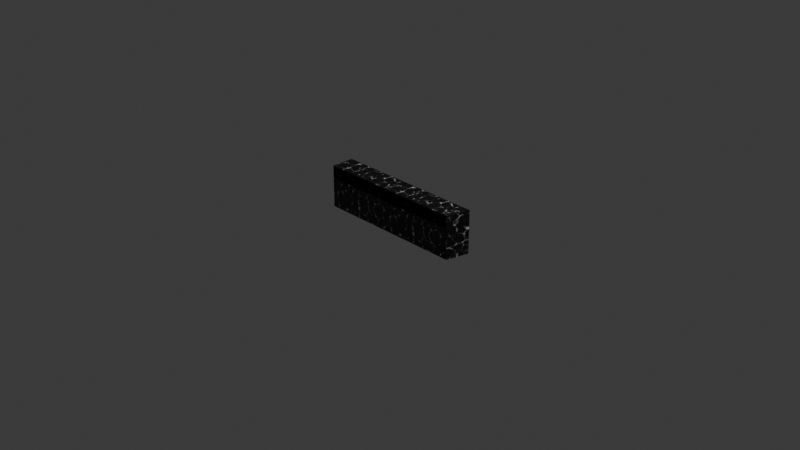 # Source: booktable.blend  (saved by Blender 4.2.66; exported with 4.5.12 LTS)
import bpy
from mathutils import Matrix  # noqa: F401  (used for matrix-valued properties, if any)

bpy.ops.wm.read_factory_settings(use_empty=True)
scene = bpy.context.scene
scene.name = 'Scene'

# ---- collections
col_collection = bpy.data.collections.new('Collection'); scene.collection.children.link(col_collection)

# ---- images (referenced by path relative to the original .blend; pixels are not part of the script)
import os
ASSET_DIR = os.environ.get("B2B_ASSET_DIR", "")  # directory of the original .blend (textures are referenced by path, not embedded)
HERE = os.path.dirname(os.path.abspath(__file__))  # packed textures are extracted next to this script under _unpacked/

def load_image(name, relpath, width, height, colorspace="sRGB"):
    """Load a texture the original file referenced (path relative to the .blend, or extracted next to this script)."""
    p = next((c for c in (os.path.join(HERE, relpath), os.path.join(ASSET_DIR, relpath)) if relpath and os.path.exists(c)), "")
    if p:
        img = bpy.data.images.load(p, check_existing=True)
        img.name = name
    else:  # same state as the original file: an image datablock whose file is absent (Cycles renders it pink)
        img = bpy.data.images.new(name, width, height)
        img.source = "FILE"
        img.filepath = "//" + (relpath or name)
    img.colorspace_settings.name = colorspace
    return img
img_i__19__webp = load_image('i (19).webp', '_unpacked/i__19_.975f8309.png', 320, 320, 'sRGB')

# ---- materials (node trees are filled in below, after node groups)
mat_material_001 = bpy.data.materials.new('Material.001')

# ---- material node trees
mat_material_001.use_nodes = True; mat_material_001.node_tree.nodes.clear()
_N = mat_material_001.node_tree.nodes; _L = mat_material_001.node_tree.links
n0 = _N.new('ShaderNodeBsdfPrincipled'); n0.name = 'Principled BSDF'; n0.location = (10, 300)
n1 = _N.new('ShaderNodeOutputMaterial'); n1.name = 'Material Output'; n1.location = (300, 300)
n2 = _N.new('ShaderNodeTexImage'); n2.name = 'Image Texture'; n2.location = (-418, 236)
n2.image = img_i__19__webp
_L.new(n0.outputs[0], n1.inputs[0])
_L.new(n2.outputs[0], n0.inputs[0])
n1.is_active_output = True

# ---- world
world_world = bpy.data.worlds.new('World'); scene.world = world_world
world_world.use_nodes = True; world_world.node_tree.nodes.clear()
_N = world_world.node_tree.nodes; _L = world_world.node_tree.links
n0 = _N.new('ShaderNodeOutputWorld'); n0.name = 'World Output'; n0.location = (300, 300)
n1 = _N.new('ShaderNodeBackground'); n1.name = 'Background'; n1.location = (10, 300)
n1.inputs[0].default_value = (0.05088, 0.05088, 0.05088, 1.0)
_L.new(n1.outputs[0], n0.inputs[0])
n0.is_active_output = True
world_world.color = (0.05088, 0.05088, 0.05088)
world_world.sun_shadow_jitter_overblur = 0.0

# ---- cameras
cam_camera = bpy.data.cameras.new('Camera')
cam_camera.clip_end = 100.0
cam_camera.ortho_scale = 7.314

# ---- lights
light_light = bpy.data.lights.new('Light', 'POINT')
light_light.energy = 1000.0
light_light.shadow_soft_size = 0.1

# ---- meshes
me_cube_004 = bpy.data.meshes.new('Cube.004')
me_cube_004.from_pydata([(-1.523, 1.066, 0.02802), (-1.523, 1.066, 0.7385), (-1.538, 1.469, 0.008015), (-1.538, 1.469, 0.7585), (1.093, 1.066, 0.02802), (1.093, 1.066, 0.7385), (1.199, 1.469, 0.008015), (1.199, 1.469, 0.7585), (-1.523, 1.066, 0.5346), (-1.538, 1.469, 0.5146), (1.199, 1.469, 0.5146), (1.093, 1.066, 0.5346), (-1.523, 1.066, 0.4946), (-1.543, 1.066, 0.7585), (1.113, 1.066, 0.7585), (1.093, 1.066, 0.4946), (1.113, 1.066, 0.5146), (1.113, 1.066, 0.008015), (-1.543, 1.066, 0.008015), (-1.543, 1.066, 0.5146), (-1.523, 1.453, 0.5346), (-1.523, 1.453, 0.7385), (1.093, 1.453, 0.7385), (1.093, 1.453, 0.5346), (1.092, 1.453, 0.4936), (1.092, 1.453, 0.02902), (-1.522, 1.453, 0.02902), (-1.522, 1.453, 0.4936), (1.093, 1.453, 0.4946), (1.093, 1.453, 0.02802), (-1.523, 1.453, 0.02802), (-1.523, 1.453, 0.4946), (1.088, 1.066, 0.4929), (1.088, 1.066, 0.02971), (-1.518, 1.066, 0.02971), (-1.518, 1.066, 0.4929)], [], [(19, 13, 3, 9), (9, 3, 7, 10), (10, 7, 14, 16), (5, 1, 21, 22), (2, 6, 17, 18), (7, 3, 13, 14), (8, 11, 23, 20), (6, 10, 16, 17), (2, 9, 10, 6), (18, 19, 9, 2), (8, 1, 13, 19), (1, 5, 14, 13), (5, 11, 16, 14), (11, 8, 19, 16), (15, 4, 17, 16), (4, 0, 18, 17), (0, 12, 19, 18), (12, 15, 16, 19), (23, 22, 21, 20), (27, 26, 34, 35), (12, 0, 30, 31), (4, 15, 28, 29), (11, 5, 22, 23), (15, 12, 31, 28), (1, 8, 20, 21), (0, 4, 29, 30), (24, 25, 29, 28), (25, 26, 30, 29), (26, 27, 31, 30), (27, 24, 28, 31), (33, 32, 35, 34), (25, 24, 32, 33), (24, 27, 35, 32), (26, 25, 33, 34)])
_uv = me_cube_004.uv_layers.new(name='UVMap')
_uv.uv.foreach_set('vector', [-0.4656, 0.9254, -0.4656, 1.115, -0.7009, 1.115, -0.7009, 0.9254, -0.8434, -1.531, -0.7009, -1.531, -0.7009, 0.5946, -0.8434, 0.5946, -0.0235, 0.8944, -0.0235, 1.084, -0.2622, 1.084, -0.2622, 0.8944, 0.9781, 0.5008, 0.9781, -1.531, 1.204, -1.531, 1.204, 0.5008, 0.5165, -1.528, 0.5165, 0.5986, 0.2812, 0.5319, 0.2812, -1.531, 0.5165, 0.5986, 0.5165, -1.528, 0.7518, -1.531, 0.7518, 0.5319, 1.657, -1.531, 1.657, 0.5008, 1.431, 0.5008, 1.431, -1.531, -0.0235, 0.5008, -0.0235, 0.8944, -0.2622, 0.8944, -0.2622, 0.5008, -1.14, -1.531, -0.8434, -1.531, -0.8434, 0.5946, -1.14, 0.5946, -0.4656, 0.5319, -0.4656, 0.9254, -0.7009, 0.9254, -0.7009, 0.5319, -0.3931, 0.5163, -0.2739, 0.5163, -0.2622, 0.5319, -0.4048, 0.5319, -0.2739, 0.5163, -0.2739, -1.516, -0.2622, -1.531, -0.2622, 0.5319, -0.2739, -1.516, -0.3931, -1.516, -0.4048, -1.531, -0.2622, -1.531, -0.3931, -1.516, -0.3931, 0.5163, -0.4048, 0.5319, -0.4048, -1.531, -0.4165, -1.516, -0.6892, -1.516, -0.7009, -1.531, -0.4048, -1.531, -0.6892, -1.516, -0.6892, 0.5163, -0.7009, 0.5319, -0.7009, -1.531, -0.6892, 0.5163, -0.4165, 0.5163, -0.4048, 0.5319, -0.7009, 0.5319, -0.4165, 0.5163, -0.4165, -1.516, -0.4048, -1.531, -0.4048, 0.5319, 1.657, 0.4992, 1.776, 0.4992, 1.776, 2.531, 1.657, 2.531, 0.5067, 0.9595, 0.5067, 0.5986, 0.7332, 0.5991, 0.7332, 0.959, 0.5067, 0.5986, 0.5067, 0.9611, 0.2812, 0.9611, 0.2812, 0.5986, -1.14, 0.9571, -1.14, 0.5946, -0.9132, 0.5946, -0.9132, 0.9571, -0.3464, 0.8327, -0.4656, 0.8327, -0.4656, 0.5319, -0.3464, 0.5319, 0.7518, 0.5008, 0.7518, -1.531, 0.9781, -1.531, 0.9781, 0.5008, -0.9132, 0.5946, -0.794, 0.5946, -0.794, 0.8944, -0.9132, 0.8944, 1.431, -1.531, 1.431, 0.5008, 1.204, 0.5008, 1.204, -1.531, 0.009916, -1.531, -0.2616, -1.531, -0.2622, -1.531, 0.0105, -1.531, -0.2616, -1.531, -0.2616, 0.5, -0.2622, 0.5008, -0.2622, -1.531, -0.2616, 0.5, 0.009916, 0.5, 0.0105, 0.5008, -0.2622, 0.5008, 0.009916, 0.5, 0.009916, -1.531, 0.0105, -1.531, 0.0105, 0.5008, 0.0105, -1.531, 0.2812, -1.531, 0.2812, 0.4931, 0.0105, 0.4931, 0.959, 0.5986, 0.959, 0.9595, 0.7332, 0.959, 0.7332, 0.5991, 0.0105, 2.524, 0.0105, 0.4931, 0.237, 0.4962, 0.237, 2.521, 1.657, 0.4992, 1.657, -1.531, 1.884, -1.528, 1.884, 0.4962])
me_cube_004.materials.append(mat_material_001)
me_cube_004.use_remesh_preserve_volume = False
me_cube_004.use_remesh_preserve_attributes = False
me_cube_004.use_mirror_vertex_groups = False
me_cube_004.update()

# ---- objects
ob_light = bpy.data.objects.new('Light', light_light)
ob_camera = bpy.data.objects.new('Camera', cam_camera)
ob_cube_094 = bpy.data.objects.new('Cube.094', me_cube_004)

# ---- transforms, parenting, visibility, modifiers, constraints
ob_light.location = (4.076, 1.005, 5.904)
ob_light.rotation_euler = (0.6503, 0.05522, 1.866)
ob_light.lock_rotations_4d = False
ob_light.empty_display_type = 'ARROWS'
ob_light.color = (0.0, 0.0, 0.0, 0.0)
ob_light.lineart.crease_threshold = 0.0
ob_camera.location = (7.359, -6.926, 4.958)
ob_camera.rotation_euler = (1.109, 0.0, 0.8149)
ob_camera.lock_rotations_4d = False
ob_camera.empty_display_type = 'ARROWS'
ob_camera.color = (0.0, 0.0, 0.0, 0.0)
ob_camera.display_type = 'WIRE'
ob_camera.lineart.crease_threshold = 0.0
ob_cube_094.location = (0.1476, -0.8354, -0.08817)
ob_cube_094.scale = (0.6221, 0.6221, 0.6221)
ob_cube_094.lineart.crease_threshold = 0.0

# ---- collection membership
col_collection.objects.link(ob_light)
col_collection.objects.link(ob_camera)
col_collection.objects.link(ob_cube_094)

# ---- scene / render settings (as saved in the file)
scene.camera = ob_camera
scene.frame_start = 1; scene.frame_end = 250; scene.frame_set(1)
scene.render.engine = 'CYCLES'
scene.cycles.bake_type = 'DIFFUSE'
bpy.context.view_layer.update()
